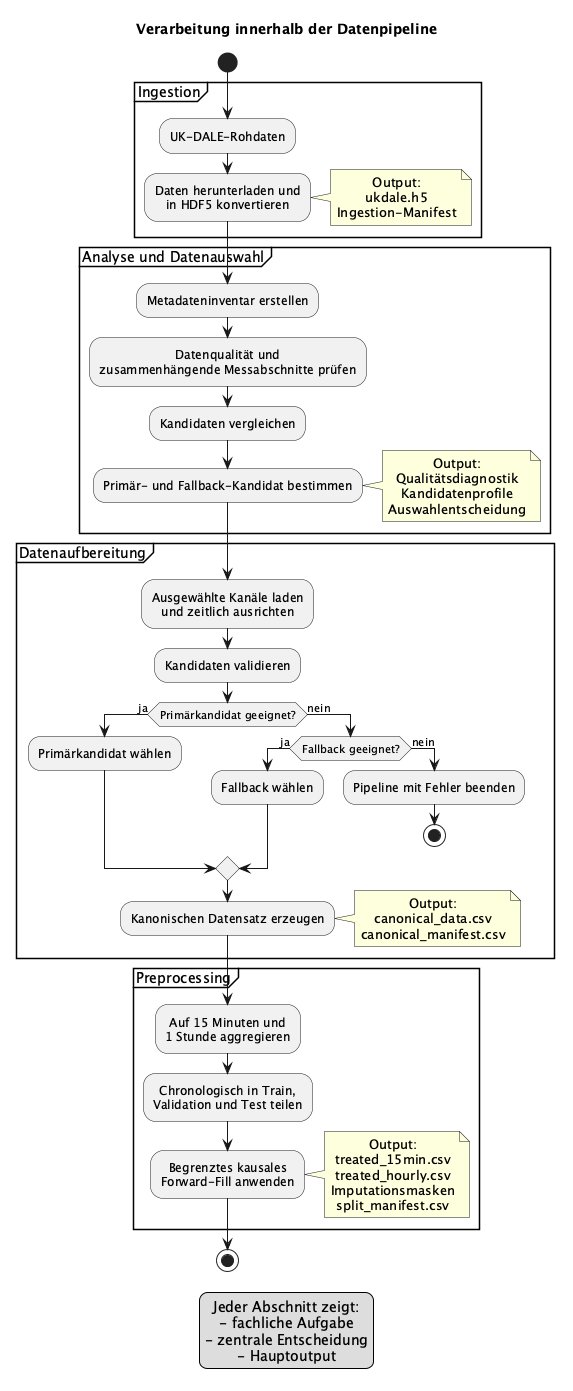

The diagram above was rendered by PlantUML. Its source (embedded in the PNG):
@startuml Datenpipeline
title Verarbeitung innerhalb der Datenpipeline

!pragma layout smetana
skinparam shadowing false
skinparam defaultTextAlignment center

start

partition "Ingestion" {
  :UK-DALE-Rohdaten;
  :Daten herunterladen und\nin HDF5 konvertieren;

  note right
    Output:
    ukdale.h5
    Ingestion-Manifest
  end note
}

partition "Analyse und Datenauswahl" {
  :Metadateninventar erstellen;
  :Datenqualität und\nzusammenhängende Messabschnitte prüfen;
  :Kandidaten vergleichen;
  :Primär- und Fallback-Kandidat bestimmen;

  note right
    Output:
    Qualitätsdiagnostik
    Kandidatenprofile
    Auswahlentscheidung
  end note
}

partition "Datenaufbereitung" {
  :Ausgewählte Kanäle laden\nund zeitlich ausrichten;
  :Kandidaten validieren;

  if (Primärkandidat geeignet?) then (ja)
    :Primärkandidat wählen;
  else (nein)
    if (Fallback geeignet?) then (ja)
      :Fallback wählen;
    else (nein)
      :Pipeline mit Fehler beenden;
      stop
    endif
  endif

  :Kanonischen Datensatz erzeugen;

  note right
    Output:
    canonical_data.csv
    canonical_manifest.csv
  end note
}

partition "Preprocessing" {
  :Auf 15 Minuten und\n1 Stunde aggregieren;
  :Chronologisch in Train,\nValidation und Test teilen;
  :Begrenztes kausales\nForward-Fill anwenden;

  note right
    Output:
    treated_15min.csv
    treated_hourly.csv
    Imputationsmasken
    split_manifest.csv
  end note
}

stop

legend bottom
Jeder Abschnitt zeigt:
- fachliche Aufgabe
- zentrale Entscheidung
- Hauptoutput
endlegend

@enduml